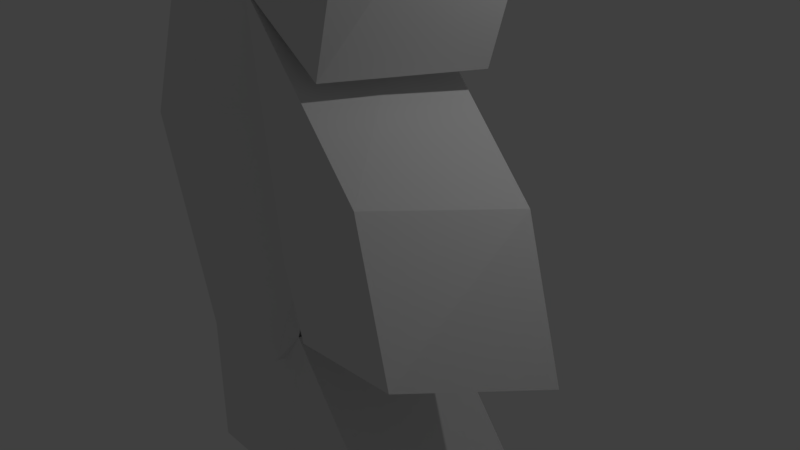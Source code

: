 # Source: wall1.blend  (saved by Blender 2.78.0; exported with 4.5.12 LTS)
import bpy
from mathutils import Matrix  # noqa: F401  (used for matrix-valued properties, if any)

bpy.ops.wm.read_factory_settings(use_empty=True)
scene = bpy.context.scene
scene.name = 'Scene'

# ---- collections
col_collection_1 = bpy.data.collections.new('Collection 1'); scene.collection.children.link(col_collection_1)

# ---- materials (node trees are filled in below, after node groups)
mat_material = bpy.data.materials.new('Material')
mat_material.alpha_threshold = 0.0
mat_material.use_transparent_shadow = False
mat_material.roughness = 0.5
mat_material.line_color = (0.0, 0.0, 0.0, 1.0)

# ---- material node trees

# ---- world
world_world = bpy.data.worlds.new('World'); scene.world = world_world
world_world.color = (0.05088, 0.05088, 0.05088)
world_world.use_sun_shadow = False
world_world.sun_shadow_jitter_overblur = 0.0
world_world.cycles.sampling_method = 'MANUAL'

# ---- cameras
cam_camera = bpy.data.cameras.new('Camera')
cam_camera.clip_end = 100.0
cam_camera.lens = 35.0
cam_camera.sensor_width = 32.0
cam_camera.sensor_height = 18.0
cam_camera.ortho_scale = 7.314
cam_camera.dof.focus_distance = 0.0
cam_camera.dof.aperture_fstop = 128.0

# ---- lights
light_lamp = bpy.data.lights.new('Lamp', 'POINT')
light_lamp.transmission_factor = 0.0
light_lamp.cutoff_distance = 30.0
light_lamp.energy = 100.0
light_lamp.shadow_buffer_clip_start = 1.001
light_lamp.shadow_soft_size = 0.1
light_lamp.shadow_maximum_resolution = 0.006
light_lamp.use_absolute_resolution = True

# ---- meshes
me_cube = bpy.data.meshes.new('Cube')
me_cube.from_pydata([(0.5763, 0.9729, -1.065), (0.3424, -1.012, -0.9939), (-1.0, -1.0, -1.0), (-1.0, 1.0, -1.0), (1.147, 1.024, 1.224), (0.7519, -0.9253, 1.435), (-0.9886, -1.0, 0.8492), (-0.9886, 1.0, 0.8492), (0.5768, 1.116, 3.912), (0.2538, -0.8531, 4.046), (-1.799, 1.0, 3.598), (-1.799, -1.0, 3.598), (0.7231, 0.8926, 5.343), (0.4084, -1.078, 5.47), (-0.9619, 1.0, 5.687), (-0.9619, -1.0, 5.687), (0.0003948, 1.022, 9.104), (-0.4694, -0.8913, 9.45), (-2.07, 1.099, 8.638), (-2.28, -0.8888, 8.697), (2.301, 1.963, 12.29), (2.037, -0.01757, 12.38), (-0.4378, 2.158, 12.29), (-0.5231, 0.1594, 12.31), (-1.98, 2.532, 14.64), (-1.442, 0.6315, 14.96), (-1.877, 2.232, 12.67), (-1.339, 0.3321, 12.99), (-3.917, 1.955, 12.73), (-3.37, 0.1602, 13.42), (-2.504, 1.841, 11.32), (-1.957, 0.04622, 12.01), (-4.4, 1.141, 11.99), (-4.226, 0.5719, 12.21), (-3.958, 1.103, 11.54), (-3.784, 0.5342, 11.76), (0.2652, 0.5306, 7.33), (-0.0675, -1.436, 7.473), (2.972, 1.579, 10.87), (2.747, -0.4075, 10.94), (2.07, 0.7213, 4.63), (1.706, -1.238, 4.803), (3.007, 0.8392, 8.227), (2.505, -1.02, 8.769), (2.677, 0.3998, 6.683), (2.551, -1.596, 6.707), (3.522, 1.63, 11.01), (3.526, -0.3704, 11.01), (1.406, 0.7148, 2.417), (0.993, -1.228, 2.653), (2.98, 0.4086, 3.445), (2.489, -1.484, 3.866), (0.8258, 0.9044, 0.8216), (0.4482, -1.05, 1.011), (1.856, 0.946, 3.209), (1.405, -0.9786, 3.512), (2.011, 0.4773, 1.523), (1.518, -1.412, 1.954), (3.816, -0.009562, 1.889), (3.325, -1.844, 2.519), (1.427, 0.6944, -2.123), (1.016, -1.249, -1.889), (2.919, 0.6354, -0.296), (2.426, -1.255, 0.1322)], [], [(0, 1, 2, 3), (7, 6, 11, 10), (5, 1, 61, 63), (1, 5, 6, 2), (2, 6, 7, 3), (4, 0, 3, 7), (10, 11, 15, 14), (4, 7, 10, 8), (6, 5, 9, 11), (49, 48, 56, 57), (15, 13, 17, 19), (8, 10, 14, 12), (11, 9, 13, 15), (8, 12, 50, 48), (18, 19, 23, 22), (16, 17, 43, 42), (14, 15, 19, 18), (12, 14, 18, 16), (20, 22, 26, 24), (16, 18, 22, 20), (19, 17, 21, 23), (17, 16, 36, 37), (27, 25, 29, 31), (23, 21, 25, 27), (21, 20, 24, 25), (22, 23, 27, 26), (30, 31, 35, 34), (25, 24, 28, 29), (26, 27, 31, 30), (24, 26, 30, 28), (32, 34, 35, 33), (28, 30, 34, 32), (31, 29, 33, 35), (29, 28, 32, 33), (36, 38, 46, 44), (16, 20, 38, 36), (20, 21, 39, 38), (21, 17, 37, 39), (41, 40, 42, 43), (13, 12, 40, 41), (12, 16, 42, 40), (17, 13, 41, 43), (45, 44, 46, 47), (37, 36, 44, 45), (39, 37, 45, 47), (38, 39, 47, 46), (48, 50, 58, 56), (12, 13, 51, 50), (13, 9, 49, 51), (9, 8, 48, 49), (53, 52, 54, 55), (57, 56, 58, 59), (51, 49, 57, 59), (4, 8, 54, 52), (50, 51, 59, 58), (8, 9, 55, 54), (5, 4, 52, 53), (9, 5, 53, 55), (60, 62, 63, 61), (0, 4, 62, 60), (1, 0, 60, 61), (4, 5, 63, 62)])
me_cube.materials.append(mat_material)
me_cube.use_remesh_preserve_volume = False
me_cube.use_remesh_preserve_attributes = False
me_cube.use_mirror_vertex_groups = False
me_cube.update()

# ---- objects
ob_cube = bpy.data.objects.new('Cube', me_cube)
ob_lamp = bpy.data.objects.new('Lamp', light_lamp)
ob_camera = bpy.data.objects.new('Camera', cam_camera)

# ---- transforms, parenting, visibility, modifiers, constraints
ob_cube.location = (-0.3699, -0.5301, -1.865)
ob_cube.lock_rotations_4d = False
ob_cube.empty_display_type = 'ARROWS'
ob_cube.lineart.crease_threshold = 0.0
ob_lamp.location = (4.076, 1.005, 5.904)
ob_lamp.rotation_euler = (0.6503, 0.05522, 1.866)
ob_lamp.lock_rotations_4d = False
ob_lamp.empty_display_type = 'ARROWS'
ob_lamp.color = (0.0, 0.0, 0.0, 0.0)
ob_lamp.lineart.crease_threshold = 0.0
ob_camera.location = (7.481, -6.508, 5.344)
ob_camera.rotation_euler = (1.109, 0.0, 0.8149)
ob_camera.lock_rotations_4d = False
ob_camera.empty_display_type = 'ARROWS'
ob_camera.color = (0.0, 0.0, 0.0, 0.0)
ob_camera.display_type = 'WIRE'
ob_camera.lineart.crease_threshold = 0.0

# ---- collection membership
col_collection_1.objects.link(ob_cube)
col_collection_1.objects.link(ob_lamp)
col_collection_1.objects.link(ob_camera)

# ---- scene / render settings (as saved in the file)
scene.camera = ob_camera
scene.frame_start = 1; scene.frame_end = 250; scene.frame_set(1)
scene.render.engine = 'BLENDER_EEVEE_NEXT'
scene.render.resolution_percentage = 50
scene.render.dither_intensity = 0.0
scene.cycles.use_denoising = False
scene.cycles.samples = 128
scene.cycles.sampling_pattern = 'TABULATED_SOBOL'
scene.cycles.light_sampling_threshold = 0.0
scene.cycles.use_adaptive_sampling = False
scene.cycles.use_light_tree = False
scene.cycles.blur_glossy = 0.0
scene.cycles.sample_clamp_indirect = 0.0
scene.view_settings.view_transform = 'Standard'
bpy.context.view_layer.update()
